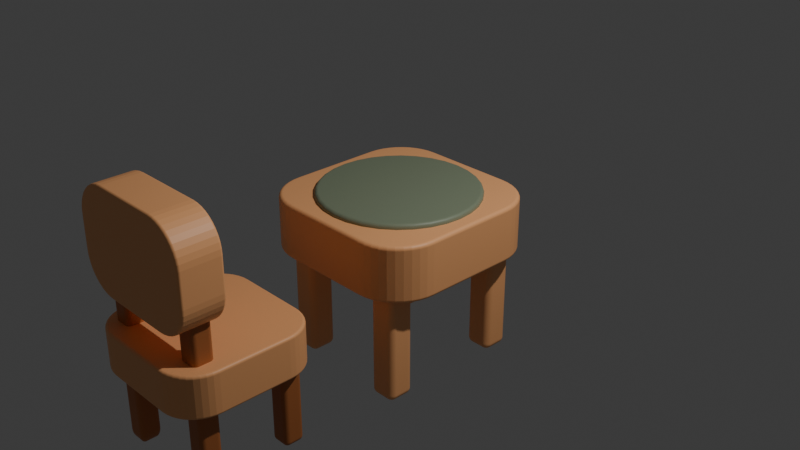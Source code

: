 # Source: blend.blend  (saved by Blender 5.1.30; exported with 4.5.12 LTS)
import bpy
from mathutils import Matrix  # noqa: F401  (used for matrix-valued properties, if any)

bpy.ops.wm.read_factory_settings(use_empty=True)
scene = bpy.context.scene
scene.name = 'Scene'

# ---- collections
col_collection = bpy.data.collections.new('Collection'); scene.collection.children.link(col_collection)
col_x = bpy.data.collections.new('イスとテーブル'); scene.collection.children.link(col_x)

# ---- materials (node trees are filled in below, after node groups)
mat_material = bpy.data.materials.new('Material')
mat_material.alpha_threshold = 0.0
mat_material.use_backface_culling_lightprobe_volume = False
mat_material.roughness = 0.5
mat_material.line_color = (0.0, 0.0, 0.0, 1.0)
mat_007 = bpy.data.materials.new('マテリアル.007')
mat_006 = bpy.data.materials.new('マテリアル.006')
mat_008 = bpy.data.materials.new('マテリアル.008')
mat_x = bpy.data.materials.new('マテリアル')
mat_003 = bpy.data.materials.new('マテリアル.003')
mat_001 = bpy.data.materials.new('マテリアル.001')
mat_004 = bpy.data.materials.new('マテリアル.004')
mat_002 = bpy.data.materials.new('マテリアル.002')

# ---- node groups
ng_smooth_by_angle = bpy.data.node_groups.new('Smooth by Angle', 'GeometryNodeTree')
_s = ng_smooth_by_angle.interface.new_socket(name='Mesh', in_out='OUTPUT', socket_type='NodeSocketGeometry')
_s = ng_smooth_by_angle.interface.new_socket(name='Mesh', in_out='INPUT', socket_type='NodeSocketGeometry')
_s = ng_smooth_by_angle.interface.new_socket(name='Angle', in_out='INPUT', socket_type='NodeSocketFloat')
_s.subtype = 'ANGLE'
_s.default_value = 0.5236
_s.min_value = 0.0
_s.max_value = 3.142
_s.description = 'Maximum face angle for smooth edges'
_s = ng_smooth_by_angle.interface.new_socket(name='Ignore Sharpness', in_out='INPUT', socket_type='NodeSocketBool')
_s.force_non_field = True
ng_smooth_by_angle.is_modifier = True
_N = ng_smooth_by_angle.nodes; _L = ng_smooth_by_angle.links
n0 = _N.new('GeometryNodeSetShadeSmooth'); n0.name = 'Set Shade Smooth'; n0.location = (120, -80)
n0.domain = 'EDGE'
n1 = _N.new('GeometryNodeSetShadeSmooth'); n1.name = 'Set Shade Smooth.001'; n1.location = (300, -80)
n2 = _N.new('NodeGroupOutput'); n2.name = 'Group Output'; n2.location = (480, -80)
n3 = _N.new('GeometryNodeInputMeshEdgeAngle'); n3.name = 'Edge Angle'; n3.location = (-440, -240)
n4 = _N.new('NodeGroupInput'); n4.name = 'Group Input'; n4.location = (-80, -80)
n5 = _N.new('GeometryNodeInputEdgeSmooth'); n5.name = 'Is Edge Smooth'; n5.location = (-260, -120)
n6 = _N.new('GeometryNodeInputShadeSmooth'); n6.name = 'Is Shade Smooth'; n6.location = (-440, -397)
n7 = _N.new('FunctionNodeCompare'); n7.name = 'Compare'; n7.location = (-260, -260)
n7.operation = 'LESS_EQUAL'
n7.inputs[6].default_value = (0.0, 0.0, 0.0, 0.0)
n7.inputs[7].default_value = (0.0, 0.0, 0.0, 0.0)
n8 = _N.new('FunctionNodeBooleanMath'); n8.name = 'Boolean Math.001'; n8.location = (-80, -260)
n9 = _N.new('NodeGroupInput'); n9.name = 'Group Input.001'; n9.location = (-440, -329)
n10 = _N.new('NodeGroupInput'); n10.name = 'Group Input.002'; n10.location = (-259, -189)
n11 = _N.new('FunctionNodeBooleanMath'); n11.name = 'Boolean Math'; n11.location = (-80, -149)
n11.operation = 'OR'
n12 = _N.new('FunctionNodeBooleanMath'); n12.name = 'Boolean Math.002'; n12.location = (-260, -380)
n12.operation = 'OR'
n13 = _N.new('NodeGroupInput'); n13.name = 'Group Input.003'; n13.location = (-440, -460)
_L.new(n3.outputs[0], n7.inputs[0])
_L.new(n1.outputs[0], n2.inputs[0])
_L.new(n9.outputs[1], n7.inputs[1])
_L.new(n7.outputs[0], n8.inputs[0])
_L.new(n4.outputs[0], n0.inputs[0])
_L.new(n0.outputs[0], n1.inputs[0])
_L.new(n8.outputs[0], n0.inputs[2])
_L.new(n10.outputs[2], n11.inputs[1])
_L.new(n5.outputs[0], n11.inputs[0])
_L.new(n11.outputs[0], n0.inputs[1])
_L.new(n13.outputs[2], n12.inputs[1])
_L.new(n6.outputs[0], n12.inputs[0])
_L.new(n12.outputs[0], n8.inputs[1])
n2.is_active_output = True

# ---- material node trees
mat_material.use_nodes = True; mat_material.node_tree.nodes.clear()
_N = mat_material.node_tree.nodes; _L = mat_material.node_tree.links
n0 = _N.new('ShaderNodeOutputMaterial'); n0.name = 'Material Output'; n0.location = (200, 100)
n1 = _N.new('ShaderNodeBsdfPrincipled'); n1.name = 'Principled BSDF'; n1.location = (-200, 100)
n1.inputs[0].default_value = (1.0, 0.4678, 0.1946, 1.0)
_L.new(n1.outputs[0], n0.inputs[0])
n0.is_active_output = True
mat_007.use_nodes = True; mat_007.node_tree.nodes.clear()
_N = mat_007.node_tree.nodes; _L = mat_007.node_tree.links
n0 = _N.new('ShaderNodeBsdfPrincipled'); n0.name = 'プリンシプルBSDF'; n0.location = (-200, 100)
n0.inputs[0].default_value = (1.0, 0.4678, 0.1946, 1.0)
n1 = _N.new('ShaderNodeOutputMaterial'); n1.name = 'マテリアル出力'; n1.location = (200, 100)
_L.new(n0.outputs[0], n1.inputs[0])
n1.is_active_output = True
mat_006.use_nodes = True; mat_006.node_tree.nodes.clear()
_N = mat_006.node_tree.nodes; _L = mat_006.node_tree.links
n0 = _N.new('ShaderNodeBsdfPrincipled'); n0.name = 'プリンシプルBSDF'; n0.location = (-200, 100)
n0.inputs[0].default_value = (1.0, 0.4678, 0.1946, 1.0)
n1 = _N.new('ShaderNodeOutputMaterial'); n1.name = 'マテリアル出力'; n1.location = (200, 100)
_L.new(n0.outputs[0], n1.inputs[0])
n1.is_active_output = True
mat_008.use_nodes = True; mat_008.node_tree.nodes.clear()
_N = mat_008.node_tree.nodes; _L = mat_008.node_tree.links
n0 = _N.new('ShaderNodeBsdfPrincipled'); n0.name = 'プリンシプルBSDF'; n0.location = (-200, 100)
n0.inputs[0].default_value = (1.0, 0.4678, 0.1946, 1.0)
n1 = _N.new('ShaderNodeOutputMaterial'); n1.name = 'マテリアル出力'; n1.location = (200, 100)
_L.new(n0.outputs[0], n1.inputs[0])
n1.is_active_output = True
mat_x.use_nodes = True; mat_x.node_tree.nodes.clear()
_N = mat_x.node_tree.nodes; _L = mat_x.node_tree.links
n0 = _N.new('ShaderNodeBsdfPrincipled'); n0.name = 'プリンシプルBSDF'; n0.location = (-200, 100)
n0.inputs[0].default_value = (0.227, 0.2705, 0.1779, 1.0)
n1 = _N.new('ShaderNodeOutputMaterial'); n1.name = 'マテリアル出力'; n1.location = (200, 100)
_L.new(n0.outputs[0], n1.inputs[0])
n1.is_active_output = True
mat_003.use_nodes = True; mat_003.node_tree.nodes.clear()
_N = mat_003.node_tree.nodes; _L = mat_003.node_tree.links
n0 = _N.new('ShaderNodeBsdfPrincipled'); n0.name = 'プリンシプルBSDF'; n0.location = (-200, 100)
n0.inputs[0].default_value = (0.5567, 0.1799, 0.05152, 1.0)
n1 = _N.new('ShaderNodeOutputMaterial'); n1.name = 'マテリアル出力'; n1.location = (200, 100)
_L.new(n0.outputs[0], n1.inputs[0])
n1.is_active_output = True
mat_001.use_nodes = True; mat_001.node_tree.nodes.clear()
_N = mat_001.node_tree.nodes; _L = mat_001.node_tree.links
n0 = _N.new('ShaderNodeBsdfPrincipled'); n0.name = 'プリンシプルBSDF'; n0.location = (-200, 100)
n0.inputs[0].default_value = (0.4793, 0.1559, 0.04519, 1.0)
n1 = _N.new('ShaderNodeOutputMaterial'); n1.name = 'マテリアル出力'; n1.location = (200, 100)
_L.new(n0.outputs[0], n1.inputs[0])
n1.is_active_output = True
mat_004.use_nodes = True; mat_004.node_tree.nodes.clear()
_N = mat_004.node_tree.nodes; _L = mat_004.node_tree.links
n0 = _N.new('ShaderNodeBsdfPrincipled'); n0.name = 'プリンシプルBSDF'; n0.location = (-200, 100)
n0.inputs[0].default_value = (0.4793, 0.1559, 0.04519, 1.0)
n1 = _N.new('ShaderNodeOutputMaterial'); n1.name = 'マテリアル出力'; n1.location = (200, 100)
_L.new(n0.outputs[0], n1.inputs[0])
n1.is_active_output = True
mat_002.use_nodes = True; mat_002.node_tree.nodes.clear()
_N = mat_002.node_tree.nodes; _L = mat_002.node_tree.links
n0 = _N.new('ShaderNodeBsdfPrincipled'); n0.name = 'プリンシプルBSDF'; n0.location = (-200, 100)
n0.inputs[0].default_value = (0.4793, 0.1559, 0.04519, 1.0)
n1 = _N.new('ShaderNodeOutputMaterial'); n1.name = 'マテリアル出力'; n1.location = (200, 100)
_L.new(n0.outputs[0], n1.inputs[0])
n1.is_active_output = True

# ---- world
world_world = bpy.data.worlds.new('World'); scene.world = world_world
world_world.use_nodes = True; world_world.node_tree.nodes.clear()
_N = world_world.node_tree.nodes; _L = world_world.node_tree.links
n0 = _N.new('ShaderNodeOutputWorld'); n0.name = 'World Output'; n0.location = (200, 100)
n1 = _N.new('ShaderNodeBackground'); n1.name = 'Background'; n1.location = (-200, 100)
n1.inputs[0].default_value = (0.05088, 0.05088, 0.05088, 1.0)
_L.new(n1.outputs[0], n0.inputs[0])
n0.is_active_output = True
world_world.color = (0.05088, 0.05088, 0.05088)
world_world.sun_shadow_jitter_overblur = 0.0

# ---- cameras
cam_camera = bpy.data.cameras.new('Camera')
cam_camera.clip_end = 100.0
cam_camera.ortho_scale = 7.314

# ---- lights
light_light = bpy.data.lights.new('Light', 'POINT')
light_light.energy = 1000.0
light_light.shadow_soft_size = 0.1

# ---- meshes
me_cube = bpy.data.meshes.new('Cube')
me_cube.from_pydata([(1.0, 0.5, 0.2979), (0.5, 1.0, 0.2979), (0.9938, 0.5782, 0.2979), (0.9755, 0.6545, 0.2979), (0.9455, 0.727, 0.2979), (0.9045, 0.7939, 0.2979), (0.8536, 0.8536, 0.2979), (0.7939, 0.9045, 0.2979), (0.727, 0.9455, 0.2979), (0.6545, 0.9755, 0.2979), (0.5782, 0.9938, 0.2979), (0.5, 1.0, -0.2979), (1.0, 0.5, -0.2979), (0.5782, 0.9938, -0.2979), (0.6545, 0.9755, -0.2979), (0.727, 0.9455, -0.2979), (0.7939, 0.9045, -0.2979), (0.8536, 0.8536, -0.2979), (0.9045, 0.7939, -0.2979), (0.9455, 0.727, -0.2979), (0.9755, 0.6545, -0.2979), (0.9938, 0.5782, -0.2979), (0.5, -1.0, 0.2979), (1.0, -0.5, 0.2979), (0.5782, -0.9938, 0.2979), (0.6545, -0.9755, 0.2979), (0.727, -0.9455, 0.2979), (0.7939, -0.9045, 0.2979), (0.8536, -0.8536, 0.2979), (0.9045, -0.7939, 0.2979), (0.9455, -0.727, 0.2979), (0.9755, -0.6545, 0.2979), (0.9938, -0.5782, 0.2979), (1.0, -0.5, -0.2979), (0.5, -1.0, -0.2979), (0.9938, -0.5782, -0.2979), (0.9755, -0.6545, -0.2979), (0.9455, -0.727, -0.2979), (0.9045, -0.7939, -0.2979), (0.8536, -0.8536, -0.2979), (0.7939, -0.9045, -0.2979), (0.727, -0.9455, -0.2979), (0.6545, -0.9755, -0.2979), (0.5782, -0.9938, -0.2979), (-0.5, 1.0, 0.2979), (-1.0, 0.5, 0.2979), (-0.5782, 0.9938, 0.2979), (-0.6545, 0.9755, 0.2979), (-0.727, 0.9455, 0.2979), (-0.7939, 0.9045, 0.2979), (-0.8536, 0.8536, 0.2979), (-0.9045, 0.7939, 0.2979), (-0.9455, 0.727, 0.2979), (-0.9755, 0.6545, 0.2979), (-0.9938, 0.5782, 0.2979), (-1.0, 0.5, -0.2979), (-0.5, 1.0, -0.2979), (-0.9938, 0.5782, -0.2979), (-0.9755, 0.6545, -0.2979), (-0.9455, 0.727, -0.2979), (-0.9045, 0.7939, -0.2979), (-0.8536, 0.8536, -0.2979), (-0.7939, 0.9045, -0.2979), (-0.727, 0.9455, -0.2979), (-0.6545, 0.9755, -0.2979), (-0.5782, 0.9938, -0.2979), (-1.0, -0.5, 0.2979), (-0.5, -1.0, 0.2979), (-0.9938, -0.5782, 0.2979), (-0.9755, -0.6545, 0.2979), (-0.9455, -0.727, 0.2979), (-0.9045, -0.7939, 0.2979), (-0.8536, -0.8536, 0.2979), (-0.7939, -0.9045, 0.2979), (-0.727, -0.9455, 0.2979), (-0.6545, -0.9755, 0.2979), (-0.5782, -0.9938, 0.2979), (-0.5, -1.0, -0.2979), (-1.0, -0.5, -0.2979), (-0.5782, -0.9938, -0.2979), (-0.6545, -0.9755, -0.2979), (-0.727, -0.9455, -0.2979), (-0.7939, -0.9045, -0.2979), (-0.8536, -0.8536, -0.2979), (-0.9045, -0.7939, -0.2979), (-0.9455, -0.727, -0.2979), (-0.9755, -0.6545, -0.2979), (-0.9938, -0.5782, -0.2979)], [], [(0, 12, 21, 2), (2, 21, 20, 3), (3, 20, 19, 4), (4, 19, 18, 5), (5, 18, 17, 6), (6, 17, 16, 7), (7, 16, 15, 8), (8, 15, 14, 9), (9, 14, 13, 10), (10, 13, 11, 1), (77, 67, 76, 79), (79, 76, 75, 80), (80, 75, 74, 81), (81, 74, 73, 82), (82, 73, 72, 83), (83, 72, 71, 84), (84, 71, 70, 85), (85, 70, 69, 86), (86, 69, 68, 87), (87, 68, 66, 78), (22, 34, 43, 24), (24, 43, 42, 25), (25, 42, 41, 26), (26, 41, 40, 27), (27, 40, 39, 28), (28, 39, 38, 29), (29, 38, 37, 30), (30, 37, 36, 31), (31, 36, 35, 32), (32, 35, 33, 23), (44, 56, 65, 46), (46, 65, 64, 47), (47, 64, 63, 48), (48, 63, 62, 49), (49, 62, 61, 50), (50, 61, 60, 51), (51, 60, 59, 52), (52, 59, 58, 53), (53, 58, 57, 54), (54, 57, 55, 45), (56, 44, 1, 11), (12, 0, 23, 33), (0, 2, 3, 4, 5, 6, 7, 8, 9, 10, 1, 44, 46, 47, 48, 49, 50, 51, 52, 53, 54, 45, 66, 68, 69, 70, 71, 72, 73, 74, 75, 76, 67, 22, 24, 25, 26, 27, 28, 29, 30, 31, 32, 23), (55, 57, 58, 59, 60, 61, 62, 63, 64, 65, 56, 11, 13, 14, 15, 16, 17, 18, 19, 20, 21, 12, 33, 35, 36, 37, 38, 39, 40, 41, 42, 43, 34, 77, 79, 80, 81, 82, 83, 84, 85, 86, 87, 78), (34, 22, 67, 77), (78, 66, 45, 55)])
_uv = me_cube.uv_layers.new(name='UVMap')
_uv.uv.foreach_set('vector', [0.625, 0.5625, 0.375, 0.5625, 0.3747, 0.5527, 0.6253, 0.5527, 0.6253, 0.5527, 0.3747, 0.5527, 0.374, 0.5432, 0.626, 0.5432, 0.626, 0.5432, 0.374, 0.5432, 0.3727, 0.5341, 0.6273, 0.5341, 0.6273, 0.5341, 0.3727, 0.5341, 0.371, 0.5258, 0.629, 0.5258, 0.629, 0.5258, 0.371, 0.5258, 0.3689, 0.5061, 0.6311, 0.5061, 0.6311, 0.5061, 0.3689, 0.5061, 0.3664, 0.4868, 0.6336, 0.4868, 0.6336, 0.4868, 0.3664, 0.4868, 0.3636, 0.4795, 0.6364, 0.4795, 0.6364, 0.4795, 0.3636, 0.4795, 0.3606, 0.4722, 0.6394, 0.4722, 0.6394, 0.4722, 0.3606, 0.4722, 0.3574, 0.4651, 0.6426, 0.4651, 0.6426, 0.4651, 0.3574, 0.4651, 0.3542, 0.4583, 0.6458, 0.4583, 0.375, 0.9375, 0.625, 0.9375, 0.625, 0.9473, 0.375, 0.9473, 0.375, 0.9473, 0.625, 0.9473, 0.625, 0.9568, 0.375, 0.9568, 0.375, 0.9568, 0.625, 0.9568, 0.625, 0.9659, 0.375, 0.9659, 0.375, 0.9659, 0.625, 0.9659, 0.625, 0.9742, 0.375, 0.9742, 0.375, 0.9742, 0.625, 0.9742, 0.625, 1.0, 0.375, 1.0, 0.375, 0.0, 0.625, 0.0, 0.625, 0.02576, 0.375, 0.02576, 0.375, 0.02576, 0.625, 0.02576, 0.625, 0.03413, 0.375, 0.03413, 0.375, 0.03413, 0.625, 0.03413, 0.625, 0.04319, 0.375, 0.04319, 0.375, 0.04319, 0.625, 0.04319, 0.625, 0.05272, 0.375, 0.05272, 0.375, 0.05272, 0.625, 0.05272, 0.625, 0.0625, 0.375, 0.0625, 0.6458, 0.7917, 0.3542, 0.7917, 0.3574, 0.7849, 0.6426, 0.7849, 0.6426, 0.7849, 0.3574, 0.7849, 0.3606, 0.7778, 0.6394, 0.7778, 0.6394, 0.7778, 0.3606, 0.7778, 0.3636, 0.7705, 0.6364, 0.7705, 0.6364, 0.7705, 0.3636, 0.7705, 0.3664, 0.7632, 0.6336, 0.7632, 0.6336, 0.7632, 0.3664, 0.7632, 0.3689, 0.7439, 0.6311, 0.7439, 0.6311, 0.7439, 0.3689, 0.7439, 0.371, 0.7242, 0.629, 0.7242, 0.629, 0.7242, 0.371, 0.7242, 0.3727, 0.7159, 0.6273, 0.7159, 0.6273, 0.7159, 0.3727, 0.7159, 0.374, 0.7068, 0.626, 0.7068, 0.626, 0.7068, 0.374, 0.7068, 0.3747, 0.6973, 0.6253, 0.6973, 0.6253, 0.6973, 0.3747, 0.6973, 0.375, 0.6875, 0.625, 0.6875, 0.625, 0.3125, 0.375, 0.3125, 0.375, 0.3027, 0.625, 0.3027, 0.625, 0.3027, 0.375, 0.3027, 0.375, 0.2932, 0.625, 0.2932, 0.625, 0.2932, 0.375, 0.2932, 0.375, 0.2841, 0.625, 0.2841, 0.625, 0.2841, 0.375, 0.2841, 0.375, 0.2758, 0.625, 0.2758, 0.625, 0.2758, 0.375, 0.2758, 0.375, 0.25, 0.625, 0.25, 0.625, 0.25, 0.375, 0.25, 0.375, 0.2242, 0.625, 0.2242, 0.625, 0.2242, 0.375, 0.2242, 0.375, 0.2159, 0.625, 0.2159, 0.625, 0.2159, 0.375, 0.2159, 0.375, 0.2068, 0.625, 0.2068, 0.625, 0.2068, 0.375, 0.2068, 0.375, 0.1973, 0.625, 0.1973, 0.625, 0.1973, 0.375, 0.1973, 0.375, 0.1875, 0.625, 0.1875, 0.375, 0.3125, 0.625, 0.3125, 0.6458, 0.4583, 0.3542, 0.4583, 0.375, 0.5625, 0.625, 0.5625, 0.625, 0.6875, 0.375, 0.6875, 0.625, 0.5625, 0.6253, 0.5527, 0.626, 0.5432, 0.6273, 0.5341, 0.629, 0.5258, 0.6311, 0.5061, 0.6336, 0.4868, 0.6364, 0.4795, 0.6394, 0.4722, 0.6426, 0.4651, 0.6458, 0.4583, 0.8125, 0.5, 0.8223, 0.5008, 0.8318, 0.5031, 0.8409, 0.5068, 0.8492, 0.5119, 0.8567, 0.5183, 0.8631, 0.5258, 0.8682, 0.5341, 0.8719, 0.5432, 0.8742, 0.5527, 0.875, 0.5625, 0.875, 0.6875, 0.8742, 0.6973, 0.8719, 0.7068, 0.8682, 0.7159, 0.8631, 0.7242, 0.8567, 0.7317, 0.8492, 0.7381, 0.8409, 0.7432, 0.8318, 0.7469, 0.8223, 0.7492, 0.8125, 0.75, 0.6458, 0.7917, 0.6426, 0.7849, 0.6394, 0.7778, 0.6364, 0.7705, 0.6336, 0.7632, 0.6311, 0.7439, 0.629, 0.7242, 0.6273, 0.7159, 0.626, 0.7068, 0.6253, 0.6973, 0.625, 0.6875, 0.125, 0.5625, 0.1258, 0.5527, 0.1281, 0.5432, 0.1318, 0.5341, 0.1369, 0.5258, 0.1433, 0.5183, 0.1508, 0.5119, 0.1591, 0.5068, 0.1682, 0.5031, 0.1777, 0.5008, 0.1875, 0.5, 0.3542, 0.4583, 0.3574, 0.4651, 0.3606, 0.4722, 0.3636, 0.4795, 0.3664, 0.4868, 0.3689, 0.5061, 0.371, 0.5258, 0.3727, 0.5341, 0.374, 0.5432, 0.3747, 0.5527, 0.375, 0.5625, 0.375, 0.6875, 0.3747, 0.6973, 0.374, 0.7068, 0.3727, 0.7159, 0.371, 0.7242, 0.3689, 0.7439, 0.3664, 0.7632, 0.3636, 0.7705, 0.3606, 0.7778, 0.3574, 0.7849, 0.3542, 0.7917, 0.1875, 0.75, 0.1777, 0.7492, 0.1682, 0.7469, 0.1591, 0.7432, 0.1508, 0.7381, 0.1433, 0.7317, 0.1369, 0.7242, 0.1318, 0.7159, 0.1281, 0.7068, 0.1258, 0.6973, 0.125, 0.6875, 0.3542, 0.7917, 0.6458, 0.7917, 0.625, 0.9375, 0.375, 0.9375, 0.375, 0.0625, 0.625, 0.0625, 0.625, 0.1875, 0.375, 0.1875])
me_cube.materials.append(mat_material)
me_cube.use_mirror_vertex_groups = False
me_cube.update()
me_003 = bpy.data.meshes.new('立方体.003')
me_003.from_pydata([(-0.4809, 0.5382, -1.505), (-0.4809, 0.5382, -0.1544), (-0.4809, 0.8313, -1.505), (-0.4809, 0.8313, -0.1544), (-0.1878, 0.5382, -1.505), (-0.1878, 0.5382, -0.1544), (-0.1878, 0.8313, -1.505), (-0.1878, 0.8313, -0.1544)], [], [(0, 1, 3, 2), (2, 3, 7, 6), (6, 7, 5, 4), (4, 5, 1, 0), (2, 6, 4, 0), (7, 3, 1, 5)])
_uv = me_003.uv_layers.new(name='UVマップ')
_uv.uv.foreach_set('vector', [0.375, 0.0, 0.625, 0.0, 0.625, 0.25, 0.375, 0.25, 0.375, 0.25, 0.625, 0.25, 0.625, 0.5, 0.375, 0.5, 0.375, 0.5, 0.625, 0.5, 0.625, 0.75, 0.375, 0.75, 0.375, 0.75, 0.625, 0.75, 0.625, 1.0, 0.375, 1.0, 0.125, 0.5, 0.375, 0.5, 0.375, 0.75, 0.125, 0.75, 0.625, 0.5, 0.875, 0.5, 0.875, 0.75, 0.625, 0.75])
me_003.materials.append(mat_007)
me_003.update()
me_004 = bpy.data.meshes.new('立方体.004')
me_004.from_pydata([(-0.4809, 0.5382, -1.505), (-0.4809, 0.5382, -0.1544), (-0.4809, 0.8313, -1.505), (-0.4809, 0.8313, -0.1544), (-0.1878, 0.5382, -1.505), (-0.1878, 0.5382, -0.1544), (-0.1878, 0.8313, -1.505), (-0.1878, 0.8313, -0.1544)], [], [(0, 1, 3, 2), (2, 3, 7, 6), (6, 7, 5, 4), (4, 5, 1, 0), (2, 6, 4, 0), (7, 3, 1, 5)])
_uv = me_004.uv_layers.new(name='UVマップ')
_uv.uv.foreach_set('vector', [0.375, 0.0, 0.625, 0.0, 0.625, 0.25, 0.375, 0.25, 0.375, 0.25, 0.625, 0.25, 0.625, 0.5, 0.375, 0.5, 0.375, 0.5, 0.625, 0.5, 0.625, 0.75, 0.375, 0.75, 0.375, 0.75, 0.625, 0.75, 0.625, 1.0, 0.375, 1.0, 0.125, 0.5, 0.375, 0.5, 0.375, 0.75, 0.125, 0.75, 0.625, 0.5, 0.875, 0.5, 0.875, 0.75, 0.625, 0.75])
me_004.materials.append(mat_006)
me_004.update()
me_005 = bpy.data.meshes.new('立方体.005')
me_005.from_pydata([(-0.4809, 0.5382, -1.505), (-0.4809, 0.5382, -0.1544), (-0.4809, 0.8313, -1.505), (-0.4809, 0.8313, -0.1544), (-0.1878, 0.5382, -1.505), (-0.1878, 0.5382, -0.1544), (-0.1878, 0.8313, -1.505), (-0.1878, 0.8313, -0.1544)], [], [(0, 1, 3, 2), (2, 3, 7, 6), (6, 7, 5, 4), (4, 5, 1, 0), (2, 6, 4, 0), (7, 3, 1, 5)])
_uv = me_005.uv_layers.new(name='UVマップ')
_uv.uv.foreach_set('vector', [0.375, 0.0, 0.625, 0.0, 0.625, 0.25, 0.375, 0.25, 0.375, 0.25, 0.625, 0.25, 0.625, 0.5, 0.375, 0.5, 0.375, 0.5, 0.625, 0.5, 0.625, 0.75, 0.375, 0.75, 0.375, 0.75, 0.625, 0.75, 0.625, 1.0, 0.375, 1.0, 0.125, 0.5, 0.375, 0.5, 0.375, 0.75, 0.125, 0.75, 0.625, 0.5, 0.875, 0.5, 0.875, 0.75, 0.625, 0.75])
me_005.materials.append(mat_008)
me_005.update()
me_x = bpy.data.meshes.new('円柱')
me_x.from_pydata([(1.812e-09, 0.8503, 0.3203), (1.812e-09, 0.8503, 0.079), (0.1659, 0.834, 0.3203), (0.1659, 0.834, 0.079), (0.3254, 0.7856, 0.3203), (0.3254, 0.7856, 0.079), (0.4724, 0.707, 0.3203), (0.4724, 0.707, 0.079), (0.6013, 0.6013, 0.3203), (0.6013, 0.6013, 0.079), (0.707, 0.4724, 0.3203), (0.707, 0.4724, 0.079), (0.7856, 0.3254, 0.3203), (0.7856, 0.3254, 0.079), (0.834, 0.1659, 0.3203), (0.834, 0.1659, 0.079), (0.8503, 2.788e-10, 0.3203), (0.8503, 2.788e-10, 0.079), (0.834, -0.1659, 0.3203), (0.834, -0.1659, 0.079), (0.7856, -0.3254, 0.3203), (0.7856, -0.3254, 0.079), (0.707, -0.4724, 0.3203), (0.707, -0.4724, 0.079), (0.6013, -0.6013, 0.3203), (0.6013, -0.6013, 0.079), (0.4724, -0.707, 0.3203), (0.4724, -0.707, 0.079), (0.3254, -0.7856, 0.3203), (0.3254, -0.7856, 0.079), (0.1659, -0.834, 0.3203), (0.1659, -0.834, 0.079), (1.812e-09, -0.8503, 0.3203), (1.812e-09, -0.8503, 0.079), (-0.1659, -0.834, 0.3203), (-0.1659, -0.834, 0.079), (-0.3254, -0.7856, 0.3203), (-0.3254, -0.7856, 0.079), (-0.4724, -0.707, 0.3203), (-0.4724, -0.707, 0.079), (-0.6013, -0.6013, 0.3203), (-0.6013, -0.6013, 0.079), (-0.707, -0.4724, 0.3203), (-0.707, -0.4724, 0.079), (-0.7856, -0.3254, 0.3203), (-0.7856, -0.3254, 0.079), (-0.834, -0.1659, 0.3203), (-0.834, -0.1659, 0.079), (-0.8503, 2.788e-10, 0.3203), (-0.8503, 2.788e-10, 0.079), (-0.834, 0.1659, 0.3203), (-0.834, 0.1659, 0.079), (-0.7856, 0.3254, 0.3203), (-0.7856, 0.3254, 0.079), (-0.707, 0.4724, 0.3203), (-0.707, 0.4724, 0.079), (-0.6013, 0.6013, 0.3203), (-0.6013, 0.6013, 0.079), (-0.4724, 0.707, 0.3203), (-0.4724, 0.707, 0.079), (-0.3254, 0.7856, 0.3203), (-0.3254, 0.7856, 0.079), (-0.1659, 0.834, 0.3203), (-0.1659, 0.834, 0.079)], [], [(0, 1, 3, 2), (2, 3, 5, 4), (4, 5, 7, 6), (6, 7, 9, 8), (8, 9, 11, 10), (10, 11, 13, 12), (12, 13, 15, 14), (14, 15, 17, 16), (16, 17, 19, 18), (18, 19, 21, 20), (20, 21, 23, 22), (22, 23, 25, 24), (24, 25, 27, 26), (26, 27, 29, 28), (28, 29, 31, 30), (30, 31, 33, 32), (32, 33, 35, 34), (34, 35, 37, 36), (36, 37, 39, 38), (38, 39, 41, 40), (40, 41, 43, 42), (42, 43, 45, 44), (44, 45, 47, 46), (46, 47, 49, 48), (48, 49, 51, 50), (50, 51, 53, 52), (52, 53, 55, 54), (54, 55, 57, 56), (56, 57, 59, 58), (58, 59, 61, 60), (3, 1, 63, 61, 59, 57, 55, 53, 51, 49, 47, 45, 43, 41, 39, 37, 35, 33, 31, 29, 27, 25, 23, 21, 19, 17, 15, 13, 11, 9, 7, 5), (60, 61, 63, 62), (62, 63, 1, 0), (0, 2, 4, 6, 8, 10, 12, 14, 16, 18, 20, 22, 24, 26, 28, 30, 32, 34, 36, 38, 40, 42, 44, 46, 48, 50, 52, 54, 56, 58, 60, 62)])
me_x.polygons.foreach_set('use_smooth', [True] * 34)
_uv = me_x.uv_layers.new(name='UVマップ')
_uv.uv.foreach_set('vector', [1.0, 0.5, 1.0, 1.0, 0.9688, 1.0, 0.9688, 0.5, 0.9688, 0.5, 0.9688, 1.0, 0.9375, 1.0, 0.9375, 0.5, 0.9375, 0.5, 0.9375, 1.0, 0.9062, 1.0, 0.9062, 0.5, 0.9062, 0.5, 0.9062, 1.0, 0.875, 1.0, 0.875, 0.5, 0.875, 0.5, 0.875, 1.0, 0.8438, 1.0, 0.8438, 0.5, 0.8438, 0.5, 0.8438, 1.0, 0.8125, 1.0, 0.8125, 0.5, 0.8125, 0.5, 0.8125, 1.0, 0.7812, 1.0, 0.7812, 0.5, 0.7812, 0.5, 0.7812, 1.0, 0.75, 1.0, 0.75, 0.5, 0.75, 0.5, 0.75, 1.0, 0.7188, 1.0, 0.7188, 0.5, 0.7188, 0.5, 0.7188, 1.0, 0.6875, 1.0, 0.6875, 0.5, 0.6875, 0.5, 0.6875, 1.0, 0.6562, 1.0, 0.6562, 0.5, 0.6562, 0.5, 0.6562, 1.0, 0.625, 1.0, 0.625, 0.5, 0.625, 0.5, 0.625, 1.0, 0.5938, 1.0, 0.5938, 0.5, 0.5938, 0.5, 0.5938, 1.0, 0.5625, 1.0, 0.5625, 0.5, 0.5625, 0.5, 0.5625, 1.0, 0.5312, 1.0, 0.5312, 0.5, 0.5312, 0.5, 0.5312, 1.0, 0.5, 1.0, 0.5, 0.5, 0.5, 0.5, 0.5, 1.0, 0.4688, 1.0, 0.4688, 0.5, 0.4688, 0.5, 0.4688, 1.0, 0.4375, 1.0, 0.4375, 0.5, 0.4375, 0.5, 0.4375, 1.0, 0.4062, 1.0, 0.4062, 0.5, 0.4062, 0.5, 0.4062, 1.0, 0.375, 1.0, 0.375, 0.5, 0.375, 0.5, 0.375, 1.0, 0.3438, 1.0, 0.3438, 0.5, 0.3438, 0.5, 0.3438, 1.0, 0.3125, 1.0, 0.3125, 0.5, 0.3125, 0.5, 0.3125, 1.0, 0.2812, 1.0, 0.2812, 0.5, 0.2812, 0.5, 0.2812, 1.0, 0.25, 1.0, 0.25, 0.5, 0.25, 0.5, 0.25, 1.0, 0.2188, 1.0, 0.2188, 0.5, 0.2188, 0.5, 0.2188, 1.0, 0.1875, 1.0, 0.1875, 0.5, 0.1875, 0.5, 0.1875, 1.0, 0.1562, 1.0, 0.1562, 0.5, 0.1562, 0.5, 0.1562, 1.0, 0.125, 1.0, 0.125, 0.5, 0.125, 0.5, 0.125, 1.0, 0.09375, 1.0, 0.09375, 0.5, 0.09375, 0.5, 0.09375, 1.0, 0.0625, 1.0, 0.0625, 0.5, 0.2968, 0.4854, 0.25, 0.49, 0.2032, 0.4854, 0.1582, 0.4717, 0.1167, 0.4496, 0.08029, 0.4197, 0.05045, 0.3833, 0.02827, 0.3418, 0.01461, 0.2968, 0.01, 0.25, 0.01461, 0.2032, 0.02827, 0.1582, 0.05045, 0.1167, 0.08029, 0.08029, 0.1167, 0.05045, 0.1582, 0.02827, 0.2032, 0.01461, 0.25, 0.01, 0.2968, 0.01461, 0.3418, 0.02827, 0.3833, 0.05045, 0.4197, 0.08029, 0.4496, 0.1167, 0.4717, 0.1582, 0.4854, 0.2032, 0.49, 0.25, 0.4854, 0.2968, 0.4717, 0.3418, 0.4496, 0.3833, 0.4197, 0.4197, 0.3833, 0.4496, 0.3418, 0.4717, 0.0625, 0.5, 0.0625, 1.0, 0.03125, 1.0, 0.03125, 0.5, 0.03125, 0.5, 0.03125, 1.0, 0.0, 1.0, 0.0, 0.5, 0.75, 0.49, 0.7968, 0.4854, 0.8418, 0.4717, 0.8833, 0.4496, 0.9197, 0.4197, 0.9496, 0.3833, 0.9717, 0.3418, 0.9854, 0.2968, 0.99, 0.25, 0.9854, 0.2032, 0.9717, 0.1582, 0.9496, 0.1167, 0.9197, 0.08029, 0.8833, 0.05045, 0.8418, 0.02827, 0.7968, 0.01461, 0.75, 0.01, 0.7032, 0.01461, 0.6582, 0.02827, 0.6167, 0.05045, 0.5803, 0.08029, 0.5504, 0.1167, 0.5283, 0.1582, 0.5146, 0.2032, 0.51, 0.25, 0.5146, 0.2968, 0.5283, 0.3418, 0.5504, 0.3833, 0.5803, 0.4197, 0.6167, 0.4496, 0.6582, 0.4717, 0.7032, 0.4854])
me_x.materials.append(mat_x)
me_x.update()
me_cube_001 = bpy.data.meshes.new('Cube.001')
me_cube_001.from_pydata([(1.0, 0.5, 0.2979), (0.5, 1.0, 0.2979), (0.9938, 0.5782, 0.2979), (0.9755, 0.6545, 0.2979), (0.9455, 0.727, 0.2979), (0.9045, 0.7939, 0.2979), (0.8536, 0.8536, 0.2979), (0.7939, 0.9045, 0.2979), (0.727, 0.9455, 0.2979), (0.6545, 0.9755, 0.2979), (0.5782, 0.9938, 0.2979), (0.5, 1.0, -0.2979), (1.0, 0.5, -0.2979), (0.5782, 0.9938, -0.2979), (0.6545, 0.9755, -0.2979), (0.727, 0.9455, -0.2979), (0.7939, 0.9045, -0.2979), (0.8536, 0.8536, -0.2979), (0.9045, 0.7939, -0.2979), (0.9455, 0.727, -0.2979), (0.9755, 0.6545, -0.2979), (0.9938, 0.5782, -0.2979), (0.5, -1.0, 0.2979), (1.0, -0.5, 0.2979), (0.5782, -0.9938, 0.2979), (0.6545, -0.9755, 0.2979), (0.727, -0.9455, 0.2979), (0.7939, -0.9045, 0.2979), (0.8536, -0.8536, 0.2979), (0.9045, -0.7939, 0.2979), (0.9455, -0.727, 0.2979), (0.9755, -0.6545, 0.2979), (0.9938, -0.5782, 0.2979), (1.0, -0.5, -0.2979), (0.5, -1.0, -0.2979), (0.9938, -0.5782, -0.2979), (0.9755, -0.6545, -0.2979), (0.9455, -0.727, -0.2979), (0.9045, -0.7939, -0.2979), (0.8536, -0.8536, -0.2979), (0.7939, -0.9045, -0.2979), (0.727, -0.9455, -0.2979), (0.6545, -0.9755, -0.2979), (0.5782, -0.9938, -0.2979), (-0.5, 1.0, 0.2979), (-1.0, 0.5, 0.2979), (-0.5782, 0.9938, 0.2979), (-0.6545, 0.9755, 0.2979), (-0.727, 0.9455, 0.2979), (-0.7939, 0.9045, 0.2979), (-0.8536, 0.8536, 0.2979), (-0.9045, 0.7939, 0.2979), (-0.9455, 0.727, 0.2979), (-0.9755, 0.6545, 0.2979), (-0.9938, 0.5782, 0.2979), (-1.0, 0.5, -0.2979), (-0.5, 1.0, -0.2979), (-0.9938, 0.5782, -0.2979), (-0.9755, 0.6545, -0.2979), (-0.9455, 0.727, -0.2979), (-0.9045, 0.7939, -0.2979), (-0.8536, 0.8536, -0.2979), (-0.7939, 0.9045, -0.2979), (-0.727, 0.9455, -0.2979), (-0.6545, 0.9755, -0.2979), (-0.5782, 0.9938, -0.2979), (-1.0, -0.5, 0.2979), (-0.5, -1.0, 0.2979), (-0.9938, -0.5782, 0.2979), (-0.9755, -0.6545, 0.2979), (-0.9455, -0.727, 0.2979), (-0.9045, -0.7939, 0.2979), (-0.8536, -0.8536, 0.2979), (-0.7939, -0.9045, 0.2979), (-0.727, -0.9455, 0.2979), (-0.6545, -0.9755, 0.2979), (-0.5782, -0.9938, 0.2979), (-0.5, -1.0, -0.2979), (-1.0, -0.5, -0.2979), (-0.5782, -0.9938, -0.2979), (-0.6545, -0.9755, -0.2979), (-0.727, -0.9455, -0.2979), (-0.7939, -0.9045, -0.2979), (-0.8536, -0.8536, -0.2979), (-0.9045, -0.7939, -0.2979), (-0.9455, -0.727, -0.2979), (-0.9755, -0.6545, -0.2979), (-0.9938, -0.5782, -0.2979)], [], [(0, 12, 21, 2), (2, 21, 20, 3), (3, 20, 19, 4), (4, 19, 18, 5), (5, 18, 17, 6), (6, 17, 16, 7), (7, 16, 15, 8), (8, 15, 14, 9), (9, 14, 13, 10), (10, 13, 11, 1), (77, 67, 76, 79), (79, 76, 75, 80), (80, 75, 74, 81), (81, 74, 73, 82), (82, 73, 72, 83), (83, 72, 71, 84), (84, 71, 70, 85), (85, 70, 69, 86), (86, 69, 68, 87), (87, 68, 66, 78), (22, 34, 43, 24), (24, 43, 42, 25), (25, 42, 41, 26), (26, 41, 40, 27), (27, 40, 39, 28), (28, 39, 38, 29), (29, 38, 37, 30), (30, 37, 36, 31), (31, 36, 35, 32), (32, 35, 33, 23), (44, 56, 65, 46), (46, 65, 64, 47), (47, 64, 63, 48), (48, 63, 62, 49), (49, 62, 61, 50), (50, 61, 60, 51), (51, 60, 59, 52), (52, 59, 58, 53), (53, 58, 57, 54), (54, 57, 55, 45), (56, 44, 1, 11), (12, 0, 23, 33), (0, 2, 3, 4, 5, 6, 7, 8, 9, 10, 1, 44, 46, 47, 48, 49, 50, 51, 52, 53, 54, 45, 66, 68, 69, 70, 71, 72, 73, 74, 75, 76, 67, 22, 24, 25, 26, 27, 28, 29, 30, 31, 32, 23), (55, 57, 58, 59, 60, 61, 62, 63, 64, 65, 56, 11, 13, 14, 15, 16, 17, 18, 19, 20, 21, 12, 33, 35, 36, 37, 38, 39, 40, 41, 42, 43, 34, 77, 79, 80, 81, 82, 83, 84, 85, 86, 87, 78), (34, 22, 67, 77), (78, 66, 45, 55)])
_uv = me_cube_001.uv_layers.new(name='UVMap')
_uv.uv.foreach_set('vector', [0.625, 0.5625, 0.375, 0.5625, 0.3747, 0.5527, 0.6253, 0.5527, 0.6253, 0.5527, 0.3747, 0.5527, 0.374, 0.5432, 0.626, 0.5432, 0.626, 0.5432, 0.374, 0.5432, 0.3727, 0.5341, 0.6273, 0.5341, 0.6273, 0.5341, 0.3727, 0.5341, 0.371, 0.5258, 0.629, 0.5258, 0.629, 0.5258, 0.371, 0.5258, 0.3689, 0.5061, 0.6311, 0.5061, 0.6311, 0.5061, 0.3689, 0.5061, 0.3664, 0.4868, 0.6336, 0.4868, 0.6336, 0.4868, 0.3664, 0.4868, 0.3636, 0.4795, 0.6364, 0.4795, 0.6364, 0.4795, 0.3636, 0.4795, 0.3606, 0.4722, 0.6394, 0.4722, 0.6394, 0.4722, 0.3606, 0.4722, 0.3574, 0.4651, 0.6426, 0.4651, 0.6426, 0.4651, 0.3574, 0.4651, 0.3542, 0.4583, 0.6458, 0.4583, 0.375, 0.9375, 0.625, 0.9375, 0.625, 0.9473, 0.375, 0.9473, 0.375, 0.9473, 0.625, 0.9473, 0.625, 0.9568, 0.375, 0.9568, 0.375, 0.9568, 0.625, 0.9568, 0.625, 0.9659, 0.375, 0.9659, 0.375, 0.9659, 0.625, 0.9659, 0.625, 0.9742, 0.375, 0.9742, 0.375, 0.9742, 0.625, 0.9742, 0.625, 1.0, 0.375, 1.0, 0.375, 0.0, 0.625, 0.0, 0.625, 0.02576, 0.375, 0.02576, 0.375, 0.02576, 0.625, 0.02576, 0.625, 0.03413, 0.375, 0.03413, 0.375, 0.03413, 0.625, 0.03413, 0.625, 0.04319, 0.375, 0.04319, 0.375, 0.04319, 0.625, 0.04319, 0.625, 0.05272, 0.375, 0.05272, 0.375, 0.05272, 0.625, 0.05272, 0.625, 0.0625, 0.375, 0.0625, 0.6458, 0.7917, 0.3542, 0.7917, 0.3574, 0.7849, 0.6426, 0.7849, 0.6426, 0.7849, 0.3574, 0.7849, 0.3606, 0.7778, 0.6394, 0.7778, 0.6394, 0.7778, 0.3606, 0.7778, 0.3636, 0.7705, 0.6364, 0.7705, 0.6364, 0.7705, 0.3636, 0.7705, 0.3664, 0.7632, 0.6336, 0.7632, 0.6336, 0.7632, 0.3664, 0.7632, 0.3689, 0.7439, 0.6311, 0.7439, 0.6311, 0.7439, 0.3689, 0.7439, 0.371, 0.7242, 0.629, 0.7242, 0.629, 0.7242, 0.371, 0.7242, 0.3727, 0.7159, 0.6273, 0.7159, 0.6273, 0.7159, 0.3727, 0.7159, 0.374, 0.7068, 0.626, 0.7068, 0.626, 0.7068, 0.374, 0.7068, 0.3747, 0.6973, 0.6253, 0.6973, 0.6253, 0.6973, 0.3747, 0.6973, 0.375, 0.6875, 0.625, 0.6875, 0.625, 0.3125, 0.375, 0.3125, 0.375, 0.3027, 0.625, 0.3027, 0.625, 0.3027, 0.375, 0.3027, 0.375, 0.2932, 0.625, 0.2932, 0.625, 0.2932, 0.375, 0.2932, 0.375, 0.2841, 0.625, 0.2841, 0.625, 0.2841, 0.375, 0.2841, 0.375, 0.2758, 0.625, 0.2758, 0.625, 0.2758, 0.375, 0.2758, 0.375, 0.25, 0.625, 0.25, 0.625, 0.25, 0.375, 0.25, 0.375, 0.2242, 0.625, 0.2242, 0.625, 0.2242, 0.375, 0.2242, 0.375, 0.2159, 0.625, 0.2159, 0.625, 0.2159, 0.375, 0.2159, 0.375, 0.2068, 0.625, 0.2068, 0.625, 0.2068, 0.375, 0.2068, 0.375, 0.1973, 0.625, 0.1973, 0.625, 0.1973, 0.375, 0.1973, 0.375, 0.1875, 0.625, 0.1875, 0.375, 0.3125, 0.625, 0.3125, 0.6458, 0.4583, 0.3542, 0.4583, 0.375, 0.5625, 0.625, 0.5625, 0.625, 0.6875, 0.375, 0.6875, 0.625, 0.5625, 0.6253, 0.5527, 0.626, 0.5432, 0.6273, 0.5341, 0.629, 0.5258, 0.6311, 0.5061, 0.6336, 0.4868, 0.6364, 0.4795, 0.6394, 0.4722, 0.6426, 0.4651, 0.6458, 0.4583, 0.8125, 0.5, 0.8223, 0.5008, 0.8318, 0.5031, 0.8409, 0.5068, 0.8492, 0.5119, 0.8567, 0.5183, 0.8631, 0.5258, 0.8682, 0.5341, 0.8719, 0.5432, 0.8742, 0.5527, 0.875, 0.5625, 0.875, 0.6875, 0.8742, 0.6973, 0.8719, 0.7068, 0.8682, 0.7159, 0.8631, 0.7242, 0.8567, 0.7317, 0.8492, 0.7381, 0.8409, 0.7432, 0.8318, 0.7469, 0.8223, 0.7492, 0.8125, 0.75, 0.6458, 0.7917, 0.6426, 0.7849, 0.6394, 0.7778, 0.6364, 0.7705, 0.6336, 0.7632, 0.6311, 0.7439, 0.629, 0.7242, 0.6273, 0.7159, 0.626, 0.7068, 0.6253, 0.6973, 0.625, 0.6875, 0.125, 0.5625, 0.1258, 0.5527, 0.1281, 0.5432, 0.1318, 0.5341, 0.1369, 0.5258, 0.1433, 0.5183, 0.1508, 0.5119, 0.1591, 0.5068, 0.1682, 0.5031, 0.1777, 0.5008, 0.1875, 0.5, 0.3542, 0.4583, 0.3574, 0.4651, 0.3606, 0.4722, 0.3636, 0.4795, 0.3664, 0.4868, 0.3689, 0.5061, 0.371, 0.5258, 0.3727, 0.5341, 0.374, 0.5432, 0.3747, 0.5527, 0.375, 0.5625, 0.375, 0.6875, 0.3747, 0.6973, 0.374, 0.7068, 0.3727, 0.7159, 0.371, 0.7242, 0.3689, 0.7439, 0.3664, 0.7632, 0.3636, 0.7705, 0.3606, 0.7778, 0.3574, 0.7849, 0.3542, 0.7917, 0.1875, 0.75, 0.1777, 0.7492, 0.1682, 0.7469, 0.1591, 0.7432, 0.1508, 0.7381, 0.1433, 0.7317, 0.1369, 0.7242, 0.1318, 0.7159, 0.1281, 0.7068, 0.1258, 0.6973, 0.125, 0.6875, 0.3542, 0.7917, 0.6458, 0.7917, 0.625, 0.9375, 0.375, 0.9375, 0.375, 0.0625, 0.625, 0.0625, 0.625, 0.1875, 0.375, 0.1875])
me_cube_001.materials.append(mat_material)
me_cube_001.use_mirror_vertex_groups = False
me_cube_001.update()
me_006 = bpy.data.meshes.new('立方体.006')
me_006.from_pydata([(-0.4809, 0.5382, -1.505), (-0.4809, 0.5382, -0.1544), (-0.4809, 0.8313, -1.505), (-0.4809, 0.8313, -0.1544), (-0.1878, 0.5382, -1.505), (-0.1878, 0.5382, -0.1544), (-0.1878, 0.8313, -1.505), (-0.1878, 0.8313, -0.1544)], [], [(0, 1, 3, 2), (2, 3, 7, 6), (6, 7, 5, 4), (4, 5, 1, 0), (2, 6, 4, 0), (7, 3, 1, 5)])
_uv = me_006.uv_layers.new(name='UVマップ')
_uv.uv.foreach_set('vector', [0.375, 0.0, 0.625, 0.0, 0.625, 0.25, 0.375, 0.25, 0.375, 0.25, 0.625, 0.25, 0.625, 0.5, 0.375, 0.5, 0.375, 0.5, 0.625, 0.5, 0.625, 0.75, 0.375, 0.75, 0.375, 0.75, 0.625, 0.75, 0.625, 1.0, 0.375, 1.0, 0.125, 0.5, 0.375, 0.5, 0.375, 0.75, 0.125, 0.75, 0.625, 0.5, 0.875, 0.5, 0.875, 0.75, 0.625, 0.75])
me_006.materials.append(mat_003)
me_006.update()
me_007 = bpy.data.meshes.new('立方体.007')
me_007.from_pydata([(-0.4809, 0.5382, -1.505), (-0.4809, 0.5382, -0.1544), (-0.4809, 0.8313, -1.505), (-0.4809, 0.8313, -0.1544), (-0.1878, 0.5382, -1.505), (-0.1878, 0.5382, -0.1544), (-0.1878, 0.8313, -1.505), (-0.1878, 0.8313, -0.1544)], [], [(0, 1, 3, 2), (2, 3, 7, 6), (6, 7, 5, 4), (4, 5, 1, 0), (2, 6, 4, 0), (7, 3, 1, 5)])
_uv = me_007.uv_layers.new(name='UVマップ')
_uv.uv.foreach_set('vector', [0.375, 0.0, 0.625, 0.0, 0.625, 0.25, 0.375, 0.25, 0.375, 0.25, 0.625, 0.25, 0.625, 0.5, 0.375, 0.5, 0.375, 0.5, 0.625, 0.5, 0.625, 0.75, 0.375, 0.75, 0.375, 0.75, 0.625, 0.75, 0.625, 1.0, 0.375, 1.0, 0.125, 0.5, 0.375, 0.5, 0.375, 0.75, 0.125, 0.75, 0.625, 0.5, 0.875, 0.5, 0.875, 0.75, 0.625, 0.75])
me_007.materials.append(mat_001)
me_007.update()
me_008 = bpy.data.meshes.new('立方体.008')
me_008.from_pydata([(-0.4809, 0.5382, -1.505), (-0.4809, 0.5382, -0.1544), (-0.4809, 0.8313, -1.505), (-0.4809, 0.8313, -0.1544), (-0.1878, 0.5382, -1.505), (-0.1878, 0.5382, -0.1544), (-0.1878, 0.8313, -1.505), (-0.1878, 0.8313, -0.1544)], [], [(0, 1, 3, 2), (2, 3, 7, 6), (6, 7, 5, 4), (4, 5, 1, 0), (2, 6, 4, 0), (7, 3, 1, 5)])
_uv = me_008.uv_layers.new(name='UVマップ')
_uv.uv.foreach_set('vector', [0.375, 0.0, 0.625, 0.0, 0.625, 0.25, 0.375, 0.25, 0.375, 0.25, 0.625, 0.25, 0.625, 0.5, 0.375, 0.5, 0.375, 0.5, 0.625, 0.5, 0.625, 0.75, 0.375, 0.75, 0.375, 0.75, 0.625, 0.75, 0.625, 1.0, 0.375, 1.0, 0.125, 0.5, 0.375, 0.5, 0.375, 0.75, 0.125, 0.75, 0.625, 0.5, 0.875, 0.5, 0.875, 0.75, 0.625, 0.75])
me_008.materials.append(mat_004)
me_008.update()
me_009 = bpy.data.meshes.new('立方体.009')
me_009.from_pydata([(-0.4809, 0.5382, -1.505), (-0.4809, 0.5382, -0.1544), (-0.4809, 0.8313, -1.505), (-0.4809, 0.8313, -0.1544), (-0.1878, 0.5382, -1.505), (-0.1878, 0.5382, -0.1544), (-0.1878, 0.8313, -1.505), (-0.1878, 0.8313, -0.1544)], [], [(0, 1, 3, 2), (2, 3, 7, 6), (6, 7, 5, 4), (4, 5, 1, 0), (2, 6, 4, 0), (7, 3, 1, 5)])
_uv = me_009.uv_layers.new(name='UVマップ')
_uv.uv.foreach_set('vector', [0.375, 0.0, 0.625, 0.0, 0.625, 0.25, 0.375, 0.25, 0.375, 0.25, 0.625, 0.25, 0.625, 0.5, 0.375, 0.5, 0.375, 0.5, 0.625, 0.5, 0.625, 0.75, 0.375, 0.75, 0.375, 0.75, 0.625, 0.75, 0.625, 1.0, 0.375, 1.0, 0.125, 0.5, 0.375, 0.5, 0.375, 0.75, 0.125, 0.75, 0.625, 0.5, 0.875, 0.5, 0.875, 0.75, 0.625, 0.75])
me_009.materials.append(mat_002)
me_009.update()
me_cube_002 = bpy.data.meshes.new('Cube.002')
me_cube_002.from_pydata([(1.0, 0.5, 0.2979), (0.5, 1.0, 0.2979), (0.9938, 0.5782, 0.2979), (0.9755, 0.6545, 0.2979), (0.9455, 0.727, 0.2979), (0.9045, 0.7939, 0.2979), (0.8536, 0.8536, 0.2979), (0.7939, 0.9045, 0.2979), (0.727, 0.9455, 0.2979), (0.6545, 0.9755, 0.2979), (0.5782, 0.9938, 0.2979), (0.5, 1.0, -0.2979), (1.0, 0.5, -0.2979), (0.5782, 0.9938, -0.2979), (0.6545, 0.9755, -0.2979), (0.727, 0.9455, -0.2979), (0.7939, 0.9045, -0.2979), (0.8536, 0.8536, -0.2979), (0.9045, 0.7939, -0.2979), (0.9455, 0.727, -0.2979), (0.9755, 0.6545, -0.2979), (0.9938, 0.5782, -0.2979), (0.5, -0.4676, 0.2979), (1.0, 0.03236, 0.2979), (0.5782, -0.4615, 0.2979), (0.6545, -0.4432, 0.2979), (0.727, -0.4131, 0.2979), (0.7939, -0.3721, 0.2979), (0.8536, -0.3212, 0.2979), (0.9045, -0.2615, 0.2979), (0.9455, -0.1946, 0.2979), (0.9755, -0.1221, 0.2979), (0.9938, -0.04586, 0.2979), (1.0, 0.03236, -0.2979), (0.5, -0.4676, -0.2979), (0.9938, -0.04586, -0.2979), (0.9755, -0.1221, -0.2979), (0.9455, -0.1946, -0.2979), (0.9045, -0.2615, -0.2979), (0.8536, -0.3212, -0.2979), (0.7939, -0.3721, -0.2979), (0.727, -0.4131, -0.2979), (0.6545, -0.4432, -0.2979), (0.5782, -0.4615, -0.2979), (-0.5, 1.0, 0.2979), (-1.0, 0.5, 0.2979), (-0.5782, 0.9938, 0.2979), (-0.6545, 0.9755, 0.2979), (-0.727, 0.9455, 0.2979), (-0.7939, 0.9045, 0.2979), (-0.8536, 0.8536, 0.2979), (-0.9045, 0.7939, 0.2979), (-0.9455, 0.727, 0.2979), (-0.9755, 0.6545, 0.2979), (-0.9938, 0.5782, 0.2979), (-1.0, 0.5, -0.2979), (-0.5, 1.0, -0.2979), (-0.9938, 0.5782, -0.2979), (-0.9755, 0.6545, -0.2979), (-0.9455, 0.727, -0.2979), (-0.9045, 0.7939, -0.2979), (-0.8536, 0.8536, -0.2979), (-0.7939, 0.9045, -0.2979), (-0.727, 0.9455, -0.2979), (-0.6545, 0.9755, -0.2979), (-0.5782, 0.9938, -0.2979), (-1.0, 0.03236, 0.2979), (-0.5, -0.4676, 0.2979), (-0.9938, -0.04586, 0.2979), (-0.9755, -0.1221, 0.2979), (-0.9455, -0.1946, 0.2979), (-0.9045, -0.2615, 0.2979), (-0.8536, -0.3212, 0.2979), (-0.7939, -0.3721, 0.2979), (-0.727, -0.4131, 0.2979), (-0.6545, -0.4432, 0.2979), (-0.5782, -0.4615, 0.2979), (-0.5, -0.4676, -0.2979), (-1.0, 0.03236, -0.2979), (-0.5782, -0.4615, -0.2979), (-0.6545, -0.4432, -0.2979), (-0.727, -0.4131, -0.2979), (-0.7939, -0.3721, -0.2979), (-0.8536, -0.3212, -0.2979), (-0.9045, -0.2615, -0.2979), (-0.9455, -0.1946, -0.2979), (-0.9755, -0.1221, -0.2979), (-0.9938, -0.04586, -0.2979)], [], [(0, 12, 21, 2), (2, 21, 20, 3), (3, 20, 19, 4), (4, 19, 18, 5), (5, 18, 17, 6), (6, 17, 16, 7), (7, 16, 15, 8), (8, 15, 14, 9), (9, 14, 13, 10), (10, 13, 11, 1), (77, 67, 76, 79), (79, 76, 75, 80), (80, 75, 74, 81), (81, 74, 73, 82), (82, 73, 72, 83), (83, 72, 71, 84), (84, 71, 70, 85), (85, 70, 69, 86), (86, 69, 68, 87), (87, 68, 66, 78), (22, 34, 43, 24), (24, 43, 42, 25), (25, 42, 41, 26), (26, 41, 40, 27), (27, 40, 39, 28), (28, 39, 38, 29), (29, 38, 37, 30), (30, 37, 36, 31), (31, 36, 35, 32), (32, 35, 33, 23), (44, 56, 65, 46), (46, 65, 64, 47), (47, 64, 63, 48), (48, 63, 62, 49), (49, 62, 61, 50), (50, 61, 60, 51), (51, 60, 59, 52), (52, 59, 58, 53), (53, 58, 57, 54), (54, 57, 55, 45), (56, 44, 1, 11), (12, 0, 23, 33), (0, 2, 3, 4, 5, 6, 7, 8, 9, 10, 1, 44, 46, 47, 48, 49, 50, 51, 52, 53, 54, 45, 66, 68, 69, 70, 71, 72, 73, 74, 75, 76, 67, 22, 24, 25, 26, 27, 28, 29, 30, 31, 32, 23), (55, 57, 58, 59, 60, 61, 62, 63, 64, 65, 56, 11, 13, 14, 15, 16, 17, 18, 19, 20, 21, 12, 33, 35, 36, 37, 38, 39, 40, 41, 42, 43, 34, 77, 79, 80, 81, 82, 83, 84, 85, 86, 87, 78), (34, 22, 67, 77), (78, 66, 45, 55)])
_uv = me_cube_002.uv_layers.new(name='UVMap')
_uv.uv.foreach_set('vector', [0.625, 0.5625, 0.375, 0.5625, 0.3747, 0.5527, 0.6253, 0.5527, 0.6253, 0.5527, 0.3747, 0.5527, 0.374, 0.5432, 0.626, 0.5432, 0.626, 0.5432, 0.374, 0.5432, 0.3727, 0.5341, 0.6273, 0.5341, 0.6273, 0.5341, 0.3727, 0.5341, 0.371, 0.5258, 0.629, 0.5258, 0.629, 0.5258, 0.371, 0.5258, 0.3689, 0.5061, 0.6311, 0.5061, 0.6311, 0.5061, 0.3689, 0.5061, 0.3664, 0.4868, 0.6336, 0.4868, 0.6336, 0.4868, 0.3664, 0.4868, 0.3636, 0.4795, 0.6364, 0.4795, 0.6364, 0.4795, 0.3636, 0.4795, 0.3606, 0.4722, 0.6394, 0.4722, 0.6394, 0.4722, 0.3606, 0.4722, 0.3574, 0.4651, 0.6426, 0.4651, 0.6426, 0.4651, 0.3574, 0.4651, 0.3542, 0.4583, 0.6458, 0.4583, 0.375, 0.9375, 0.625, 0.9375, 0.625, 0.9473, 0.375, 0.9473, 0.375, 0.9473, 0.625, 0.9473, 0.625, 0.9568, 0.375, 0.9568, 0.375, 0.9568, 0.625, 0.9568, 0.625, 0.9659, 0.375, 0.9659, 0.375, 0.9659, 0.625, 0.9659, 0.625, 0.9742, 0.375, 0.9742, 0.375, 0.9742, 0.625, 0.9742, 0.625, 1.0, 0.375, 1.0, 0.375, 0.0, 0.625, 0.0, 0.625, 0.02576, 0.375, 0.02576, 0.375, 0.02576, 0.625, 0.02576, 0.625, 0.03413, 0.375, 0.03413, 0.375, 0.03413, 0.625, 0.03413, 0.625, 0.04319, 0.375, 0.04319, 0.375, 0.04319, 0.625, 0.04319, 0.625, 0.05272, 0.375, 0.05272, 0.375, 0.05272, 0.625, 0.05272, 0.625, 0.0625, 0.375, 0.0625, 0.6458, 0.7917, 0.3542, 0.7917, 0.3574, 0.7849, 0.6426, 0.7849, 0.6426, 0.7849, 0.3574, 0.7849, 0.3606, 0.7778, 0.6394, 0.7778, 0.6394, 0.7778, 0.3606, 0.7778, 0.3636, 0.7705, 0.6364, 0.7705, 0.6364, 0.7705, 0.3636, 0.7705, 0.3664, 0.7632, 0.6336, 0.7632, 0.6336, 0.7632, 0.3664, 0.7632, 0.3689, 0.7439, 0.6311, 0.7439, 0.6311, 0.7439, 0.3689, 0.7439, 0.371, 0.7242, 0.629, 0.7242, 0.629, 0.7242, 0.371, 0.7242, 0.3727, 0.7159, 0.6273, 0.7159, 0.6273, 0.7159, 0.3727, 0.7159, 0.374, 0.7068, 0.626, 0.7068, 0.626, 0.7068, 0.374, 0.7068, 0.3747, 0.6973, 0.6253, 0.6973, 0.6253, 0.6973, 0.3747, 0.6973, 0.375, 0.6875, 0.625, 0.6875, 0.625, 0.3125, 0.375, 0.3125, 0.375, 0.3027, 0.625, 0.3027, 0.625, 0.3027, 0.375, 0.3027, 0.375, 0.2932, 0.625, 0.2932, 0.625, 0.2932, 0.375, 0.2932, 0.375, 0.2841, 0.625, 0.2841, 0.625, 0.2841, 0.375, 0.2841, 0.375, 0.2758, 0.625, 0.2758, 0.625, 0.2758, 0.375, 0.2758, 0.375, 0.25, 0.625, 0.25, 0.625, 0.25, 0.375, 0.25, 0.375, 0.2242, 0.625, 0.2242, 0.625, 0.2242, 0.375, 0.2242, 0.375, 0.2159, 0.625, 0.2159, 0.625, 0.2159, 0.375, 0.2159, 0.375, 0.2068, 0.625, 0.2068, 0.625, 0.2068, 0.375, 0.2068, 0.375, 0.1973, 0.625, 0.1973, 0.625, 0.1973, 0.375, 0.1973, 0.375, 0.1875, 0.625, 0.1875, 0.375, 0.3125, 0.625, 0.3125, 0.6458, 0.4583, 0.3542, 0.4583, 0.375, 0.5625, 0.625, 0.5625, 0.625, 0.6875, 0.375, 0.6875, 0.625, 0.5625, 0.6253, 0.5527, 0.626, 0.5432, 0.6273, 0.5341, 0.629, 0.5258, 0.6311, 0.5061, 0.6336, 0.4868, 0.6364, 0.4795, 0.6394, 0.4722, 0.6426, 0.4651, 0.6458, 0.4583, 0.8125, 0.5, 0.8223, 0.5008, 0.8318, 0.5031, 0.8409, 0.5068, 0.8492, 0.5119, 0.8567, 0.5183, 0.8631, 0.5258, 0.8682, 0.5341, 0.8719, 0.5432, 0.8742, 0.5527, 0.875, 0.5625, 0.875, 0.6875, 0.8742, 0.6973, 0.8719, 0.7068, 0.8682, 0.7159, 0.8631, 0.7242, 0.8567, 0.7317, 0.8492, 0.7381, 0.8409, 0.7432, 0.8318, 0.7469, 0.8223, 0.7492, 0.8125, 0.75, 0.6458, 0.7917, 0.6426, 0.7849, 0.6394, 0.7778, 0.6364, 0.7705, 0.6336, 0.7632, 0.6311, 0.7439, 0.629, 0.7242, 0.6273, 0.7159, 0.626, 0.7068, 0.6253, 0.6973, 0.625, 0.6875, 0.125, 0.5625, 0.1258, 0.5527, 0.1281, 0.5432, 0.1318, 0.5341, 0.1369, 0.5258, 0.1433, 0.5183, 0.1508, 0.5119, 0.1591, 0.5068, 0.1682, 0.5031, 0.1777, 0.5008, 0.1875, 0.5, 0.3542, 0.4583, 0.3574, 0.4651, 0.3606, 0.4722, 0.3636, 0.4795, 0.3664, 0.4868, 0.3689, 0.5061, 0.371, 0.5258, 0.3727, 0.5341, 0.374, 0.5432, 0.3747, 0.5527, 0.375, 0.5625, 0.375, 0.6875, 0.3747, 0.6973, 0.374, 0.7068, 0.3727, 0.7159, 0.371, 0.7242, 0.3689, 0.7439, 0.3664, 0.7632, 0.3636, 0.7705, 0.3606, 0.7778, 0.3574, 0.7849, 0.3542, 0.7917, 0.1875, 0.75, 0.1777, 0.7492, 0.1682, 0.7469, 0.1591, 0.7432, 0.1508, 0.7381, 0.1433, 0.7317, 0.1369, 0.7242, 0.1318, 0.7159, 0.1281, 0.7068, 0.1258, 0.6973, 0.125, 0.6875, 0.3542, 0.7917, 0.6458, 0.7917, 0.625, 0.9375, 0.375, 0.9375, 0.375, 0.0625, 0.625, 0.0625, 0.625, 0.1875, 0.375, 0.1875])
me_cube_002.materials.append(mat_material)
me_cube_002.use_mirror_vertex_groups = False
me_cube_002.update()

# ---- objects
ob_light = bpy.data.objects.new('Light', light_light)
ob_camera = bpy.data.objects.new('Camera', cam_camera)
ob_cube = bpy.data.objects.new('Cube', me_cube)
ob_003 = bpy.data.objects.new('立方体.003', me_003)
ob_001 = bpy.data.objects.new('立方体.001', me_004)
ob_002 = bpy.data.objects.new('立方体.002', me_005)
ob_x = bpy.data.objects.new('円柱', me_x)
ob_cube_001 = bpy.data.objects.new('Cube.001', me_cube_001)
ob_004 = bpy.data.objects.new('立方体.004', me_006)
ob_005 = bpy.data.objects.new('立方体.005', me_007)
ob_006 = bpy.data.objects.new('立方体.006', me_008)
ob_007 = bpy.data.objects.new('立方体.007', me_009)
ob_cube_002 = bpy.data.objects.new('Cube.002', me_cube_002)

# ---- transforms, parenting, visibility, modifiers, constraints
ob_light.location = (4.076, 1.005, 5.904)
ob_light.rotation_euler = (0.6503, 0.05522, 1.866)
ob_light.lock_rotations_4d = False
ob_light.empty_display_type = 'ARROWS'
ob_light.color = (0.0, 0.0, 0.0, 0.0)
ob_light.lineart.crease_threshold = 0.0
ob_camera.location = (7.359, -6.926, 4.958)
ob_camera.rotation_euler = (1.109, 0.0, 0.8149)
ob_camera.lock_rotations_4d = False
ob_camera.empty_display_type = 'ARROWS'
ob_camera.color = (0.0, 0.0, 0.0, 0.0)
ob_camera.display_type = 'WIRE'
ob_camera.lineart.crease_threshold = 0.0
ob_cube.location = (0.0, 0.0, 0.0)
ob_cube.lock_rotations_4d = False
ob_cube.empty_display_type = 'ARROWS'
ob_cube.lineart.crease_threshold = 0.0
_m = ob_cube.modifiers.new('ベベル', 'BEVEL')
_m.width = 0.04
_m.width_pct = 0.04
_m.segments = 10
ob_003.location = (-0.3091, -1.3, 0.0)
_m = ob_003.modifiers.new('ベベル', 'BEVEL')
_m.width = 0.07
_m.width_pct = 0.07
_m.segments = 10
_m = ob_003.modifiers.new('ミラー', 'MIRROR')
_m.use_axis = (False, False, False)
_m.use_bisect_axis = (True, False, False)
ob_001.location = (0.9675, -0.01034, 0.04)
_m = ob_001.modifiers.new('ベベル', 'BEVEL')
_m.width = 0.07
_m.width_pct = 0.07
_m.segments = 10
_m = ob_001.modifiers.new('ミラー', 'MIRROR')
_m.use_axis = (False, True, False)
_m.use_bisect_axis = (True, False, False)
_m = ob_001.modifiers.new('ミラー.001', 'MIRROR')
_m.use_axis = (False, False, False)
ob_002.location = (-0.3091, -0.01514, 0.0)
_m = ob_002.modifiers.new('ベベル', 'BEVEL')
_m.width = 0.07
_m.width_pct = 0.07
_m.segments = 10
_m = ob_002.modifiers.new('ミラー', 'MIRROR')
_m.use_axis = (False, False, False)
_m.use_bisect_axis = (True, False, False)
ob_x.location = (0.0, 0.0, 0.02905)
_m = ob_x.modifiers.new('ベベル', 'BEVEL')
_m.width = 0.04
_m.width_pct = 0.04
_m.segments = 10
_m = ob_x.modifiers.new('角度でスムーズ', 'NODES')
_m.node_group = ng_smooth_by_angle
_m.use_pin_to_last = True
_m.show_group_selector = False
ob_cube_001.location = (0.02307, -2.383, -0.4188)
ob_cube_001.scale = (0.7359, 0.7359, 0.7359)
ob_cube_001.lock_rotations_4d = False
ob_cube_001.empty_display_type = 'ARROWS'
ob_cube_001.lineart.crease_threshold = 0.0
_m = ob_cube_001.modifiers.new('ベベル', 'BEVEL')
_m.width = 0.04
_m.width_pct = 0.04
_m.segments = 10
ob_004.location = (-0.2044, -3.34, -1.705)
ob_004.scale = (0.7359, 0.7359, -1.428)
_m = ob_004.modifiers.new('ベベル', 'BEVEL')
_m.width = 0.07
_m.width_pct = 0.07
_m.segments = 10
_m = ob_004.modifiers.new('ミラー', 'MIRROR')
_m.use_axis = (False, False, False)
_m.use_bisect_axis = (True, False, False)
ob_005.location = (0.735, -2.391, -0.3894)
ob_005.scale = (0.7359, 0.7359, 0.7359)
_m = ob_005.modifiers.new('ベベル', 'BEVEL')
_m.width = 0.07
_m.width_pct = 0.07
_m.segments = 10
_m = ob_005.modifiers.new('ミラー', 'MIRROR')
_m.use_axis = (False, False, False)
_m = ob_005.modifiers.new('ミラー.001', 'MIRROR')
_m.use_axis = (False, False, False)
ob_006.location = (-0.2044, -2.394, -0.4188)
ob_006.scale = (0.7359, 0.7359, 0.7359)
_m = ob_006.modifiers.new('ベベル', 'BEVEL')
_m.width = 0.07
_m.width_pct = 0.07
_m.segments = 10
_m = ob_006.modifiers.new('ミラー', 'MIRROR')
_m.use_axis = (False, False, False)
_m.use_bisect_axis = (True, False, False)
ob_007.location = (0.735, -3.286, 0.8216)
ob_007.scale = (0.7359, 0.7359, 1.502)
_m = ob_007.modifiers.new('ベベル', 'BEVEL')
_m.width = 0.07
_m.width_pct = 0.07
_m.segments = 10
_m = ob_007.modifiers.new('ミラー', 'MIRROR')
_m.use_axis = (False, False, False)
_m = ob_007.modifiers.new('ミラー.001', 'MIRROR')
_m.use_axis = (False, False, False)
ob_cube_002.location = (0.02307, -2.835, 0.4647)
ob_cube_002.rotation_euler = (1.571, -0.0, 0.0)
ob_cube_002.scale = (0.7359, 0.7359, 0.7359)
ob_cube_002.lock_rotations_4d = False
ob_cube_002.empty_display_type = 'ARROWS'
ob_cube_002.lineart.crease_threshold = 0.0
_m = ob_cube_002.modifiers.new('ベベル', 'BEVEL')
_m.width = 0.04
_m.width_pct = 0.04
_m.segments = 10

# ---- collection membership
col_collection.objects.link(ob_light)
col_collection.objects.link(ob_camera)
col_x.objects.link(ob_cube)
col_x.objects.link(ob_003)
col_x.objects.link(ob_001)
col_x.objects.link(ob_002)
col_x.objects.link(ob_x)
col_x.objects.link(ob_cube_001)
col_x.objects.link(ob_004)
col_x.objects.link(ob_005)
col_x.objects.link(ob_006)
col_x.objects.link(ob_007)
col_x.objects.link(ob_cube_002)

# ---- scene / render settings (as saved in the file)
scene.camera = ob_camera
scene.frame_start = 1; scene.frame_end = 250; scene.frame_set(1)
scene.render.engine = 'BLENDER_EEVEE_NEXT'
scene.render.bake_bias = 0.0
scene.render.bake_samples = 0
scene.cycles.sampling_pattern = 'TABULATED_SOBOL'
scene.eevee.use_volume_custom_range = False
bpy.context.view_layer.update()
